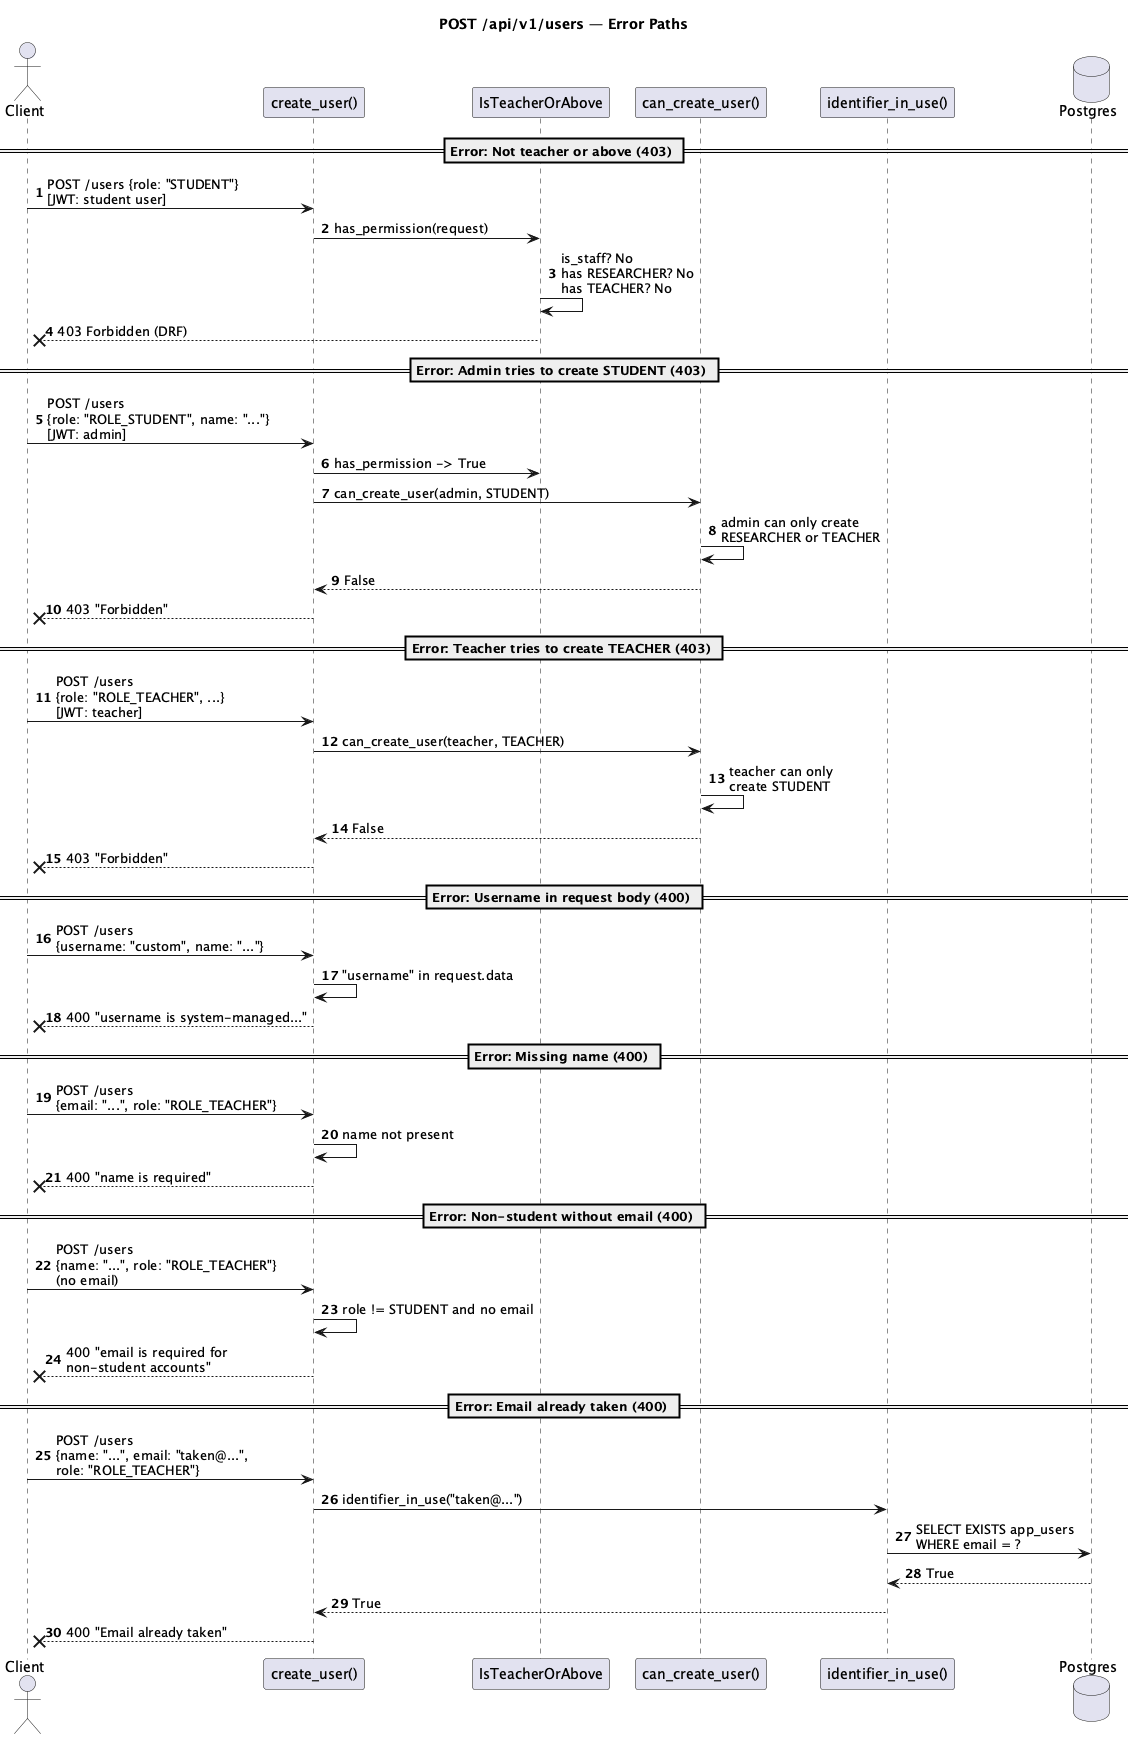

The diagram above was rendered by PlantUML. Its source (embedded in the PNG):
@startuml
title POST /api/v1/users — Error Paths
autonumber

actor Client
participant "create_user()" as View
participant "IsTeacherOrAbove" as Perm
participant "can_create_user()" as RoleGate
participant "identifier_in_use()" as DupCheck
database Postgres

== Error: Not teacher or above (403) ==
Client -> View: POST /users {role: "STUDENT"}\n[JWT: student user]
View -> Perm: has_permission(request)
Perm -> Perm: is_staff? No\nhas RESEARCHER? No\nhas TEACHER? No
Perm --x Client: 403 Forbidden (DRF)

== Error: Admin tries to create STUDENT (403) ==
Client -> View: POST /users\n{role: "ROLE_STUDENT", name: "..."}\n[JWT: admin]
View -> Perm: has_permission -> True
View -> RoleGate: can_create_user(admin, STUDENT)
RoleGate -> RoleGate: admin can only create\nRESEARCHER or TEACHER
RoleGate --> View: False
View --x Client: 403 "Forbidden"

== Error: Teacher tries to create TEACHER (403) ==
Client -> View: POST /users\n{role: "ROLE_TEACHER", ...}\n[JWT: teacher]
View -> RoleGate: can_create_user(teacher, TEACHER)
RoleGate -> RoleGate: teacher can only\ncreate STUDENT
RoleGate --> View: False
View --x Client: 403 "Forbidden"

== Error: Username in request body (400) ==
Client -> View: POST /users\n{username: "custom", name: "..."}
View -> View: "username" in request.data
View --x Client: 400 "username is system-managed..."

== Error: Missing name (400) ==
Client -> View: POST /users\n{email: "...", role: "ROLE_TEACHER"}
View -> View: name not present
View --x Client: 400 "name is required"

== Error: Non-student without email (400) ==
Client -> View: POST /users\n{name: "...", role: "ROLE_TEACHER"}\n(no email)
View -> View: role != STUDENT and no email
View --x Client: 400 "email is required for\nnon-student accounts"

== Error: Email already taken (400) ==
Client -> View: POST /users\n{name: "...", email: "taken@...",\nrole: "ROLE_TEACHER"}
View -> DupCheck: identifier_in_use("taken@...")
DupCheck -> Postgres: SELECT EXISTS app_users\nWHERE email = ?
Postgres --> DupCheck: True
DupCheck --> View: True
View --x Client: 400 "Email already taken"
@enduml